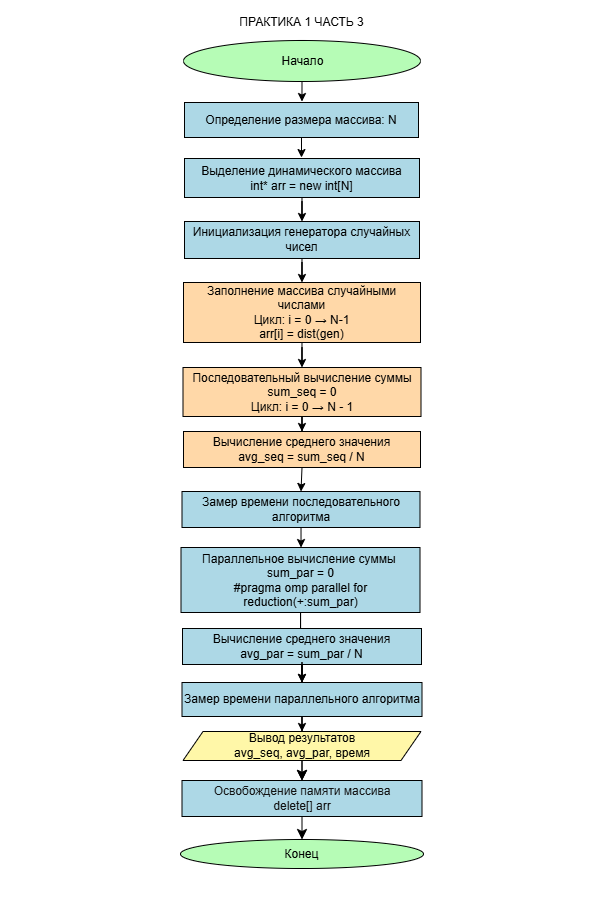

The diagram above was exported from draw.io. Its source (the exported page's mxGraphModel, read from the mxfile embedded in the PNG):
<mxGraphModel dx="715" dy="454" grid="0" gridSize="10" guides="1" tooltips="1" connect="1" arrows="1" fold="1" page="1" pageScale="1" pageWidth="600" pageHeight="900" background="light-dark(#000000,#FFFFFF)" math="0" shadow="0">
  <root>
    <mxCell id="0" />
    <mxCell id="1" parent="0" />
    <mxCell id="doy44mVqO59pjQrLM7yg-3" edge="1" parent="1" source="doy44mVqO59pjQrLM7yg-1" style="edgeStyle=orthogonalEdgeStyle;rounded=0;orthogonalLoop=1;jettySize=auto;html=1;strokeColor=light-dark(#000000,#000000);" target="doy44mVqO59pjQrLM7yg-2" value="">
      <mxGeometry relative="1" as="geometry" />
    </mxCell>
    <mxCell id="doy44mVqO59pjQrLM7yg-1" parent="1" style="ellipse;html=1;labelBackgroundColor=none;fillColor=light-dark(#FFFFFF,#B6FCB6);fontColor=light-dark(#000000,#000000);strokeColor=light-dark(#000000,#000000);" value="Начало" vertex="1">
      <mxGeometry height="41" width="237" x="183" y="40" as="geometry" />
    </mxCell>
    <mxCell id="doy44mVqO59pjQrLM7yg-5" edge="1" parent="1" source="doy44mVqO59pjQrLM7yg-2" style="edgeStyle=orthogonalEdgeStyle;rounded=0;orthogonalLoop=1;jettySize=auto;html=1;strokeColor=light-dark(#000000,#000000);" target="doy44mVqO59pjQrLM7yg-4" value="">
      <mxGeometry relative="1" as="geometry" />
    </mxCell>
    <mxCell id="doy44mVqO59pjQrLM7yg-2" parent="1" style="whiteSpace=wrap;html=1;fontColor=light-dark(#000000,#000000);fillColor=light-dark(#FFFFFF,#ADD8E6);strokeColor=light-dark(#000000,#000000);" value="Определение размера массива: N" vertex="1">
      <mxGeometry height="35" width="234" x="184" y="102" as="geometry" />
    </mxCell>
    <mxCell id="doy44mVqO59pjQrLM7yg-7" edge="1" parent="1" source="doy44mVqO59pjQrLM7yg-4" style="edgeStyle=orthogonalEdgeStyle;rounded=0;orthogonalLoop=1;jettySize=auto;html=1;strokeColor=light-dark(#000000,#000000);" target="doy44mVqO59pjQrLM7yg-6" value="">
      <mxGeometry relative="1" as="geometry" />
    </mxCell>
    <mxCell id="doy44mVqO59pjQrLM7yg-4" parent="1" style="whiteSpace=wrap;html=1;strokeColor=light-dark(#000000,#000000);fillColor=light-dark(#FFFFFF,#ADD8E6);fontColor=light-dark(#000000,#000000);" value="&lt;div&gt;Выделение динамического массива&lt;/div&gt;&lt;div&gt;int* arr = new int[N]&lt;/div&gt;" vertex="1">
      <mxGeometry height="39" width="235" x="184" y="158" as="geometry" />
    </mxCell>
    <mxCell id="doy44mVqO59pjQrLM7yg-9" edge="1" parent="1" source="doy44mVqO59pjQrLM7yg-6" style="edgeStyle=orthogonalEdgeStyle;rounded=0;orthogonalLoop=1;jettySize=auto;html=1;strokeColor=light-dark(#000000,#000000);" target="doy44mVqO59pjQrLM7yg-8" value="">
      <mxGeometry relative="1" as="geometry" />
    </mxCell>
    <mxCell id="doy44mVqO59pjQrLM7yg-6" parent="1" style="whiteSpace=wrap;html=1;fontColor=light-dark(#000000,#000000);fillColor=light-dark(#FFFFFF,#ADD8E6);strokeColor=light-dark(#000000,#000000);" value="Инициализация генератора случайных чисел" vertex="1">
      <mxGeometry height="37" width="235" x="184" y="221" as="geometry" />
    </mxCell>
    <mxCell id="doy44mVqO59pjQrLM7yg-11" edge="1" parent="1" source="doy44mVqO59pjQrLM7yg-8" style="edgeStyle=orthogonalEdgeStyle;rounded=0;orthogonalLoop=1;jettySize=auto;html=1;strokeColor=light-dark(#000000,#000000);" target="doy44mVqO59pjQrLM7yg-10" value="">
      <mxGeometry relative="1" as="geometry" />
    </mxCell>
    <mxCell id="doy44mVqO59pjQrLM7yg-8" parent="1" style="whiteSpace=wrap;html=1;fillColor=light-dark(#FFFFFF,#FFD8A8);fontColor=light-dark(#000000,#000000);strokeColor=light-dark(#000000,#000000);" value="Заполнение массива случайными числами&lt;div&gt;Цикл: i = 0&amp;nbsp;→ N-1&lt;/div&gt;&lt;div&gt;arr[i] = dist(gen)&lt;/div&gt;" vertex="1">
      <mxGeometry height="60" width="237" x="183" y="282" as="geometry" />
    </mxCell>
    <mxCell id="NEsgN7Wd18JYyh9TR4xW-5" edge="1" parent="1" source="doy44mVqO59pjQrLM7yg-10" style="edgeStyle=orthogonalEdgeStyle;rounded=0;orthogonalLoop=1;jettySize=auto;html=1;strokeColor=light-dark(#000000,#000000);" target="NEsgN7Wd18JYyh9TR4xW-4" value="">
      <mxGeometry relative="1" as="geometry" />
    </mxCell>
    <mxCell id="doy44mVqO59pjQrLM7yg-10" parent="1" style="whiteSpace=wrap;html=1;fontColor=light-dark(#000000,#000000);fillColor=light-dark(#FFFFFF,#FFD8A8);strokeColor=light-dark(#000000,#000000);" value="&lt;div&gt;Последовательный вычисление суммы&lt;/div&gt;&lt;div&gt;sum_seq = 0&lt;/div&gt;&lt;div&gt;Цикл: i = 0 → N - 1&lt;/div&gt;" vertex="1">
      <mxGeometry height="49" width="238" x="182.5" y="367" as="geometry" />
    </mxCell>
    <mxCell id="doy44mVqO59pjQrLM7yg-15" edge="1" parent="1" source="doy44mVqO59pjQrLM7yg-12" style="edgeStyle=orthogonalEdgeStyle;rounded=0;orthogonalLoop=1;jettySize=auto;html=1;strokeColor=light-dark(#000000,#000000);" target="doy44mVqO59pjQrLM7yg-14" value="">
      <mxGeometry relative="1" as="geometry" />
    </mxCell>
    <mxCell id="doy44mVqO59pjQrLM7yg-12" parent="1" style="whiteSpace=wrap;html=1;fillColor=light-dark(#FFFFFF,#ADD8E6);fontColor=light-dark(#000000,#000000);strokeColor=light-dark(#000000,#000000);" value="&lt;div&gt;Замер времени&amp;nbsp;&lt;span style=&quot;background-color: transparent;&quot;&gt;последовательного алгоритма&lt;/span&gt;&lt;/div&gt;" vertex="1">
      <mxGeometry height="36" width="238" x="181.5" y="491" as="geometry" />
    </mxCell>
    <mxCell id="coULOOPrYOhBQE1Ny3B1-45" edge="1" parent="1" source="coULOOPrYOhBQE1Ny3B1-53" style="edgeStyle=orthogonalEdgeStyle;rounded=0;orthogonalLoop=1;jettySize=auto;html=1;" value="">
      <mxGeometry relative="1" as="geometry">
        <mxPoint x="317" y="737" as="targetPoint" />
      </mxGeometry>
    </mxCell>
    <mxCell id="coULOOPrYOhBQE1Ny3B1-51" edge="1" parent="1" source="doy44mVqO59pjQrLM7yg-14" style="edgeStyle=orthogonalEdgeStyle;rounded=0;orthogonalLoop=1;jettySize=auto;html=1;strokeColor=light-dark(#000000,#000000);" target="coULOOPrYOhBQE1Ny3B1-50" value="">
      <mxGeometry relative="1" as="geometry" />
    </mxCell>
    <mxCell id="doy44mVqO59pjQrLM7yg-14" parent="1" style="whiteSpace=wrap;html=1;fontColor=light-dark(#000000,#000000);fillColor=light-dark(#FFFFFF,#ADD8E6);strokeColor=light-dark(#000000,#000000);" value="&lt;div&gt;Параллельное вычисление суммы&amp;nbsp;&lt;/div&gt;&lt;div&gt;sum_par = 0&lt;/div&gt;&lt;div&gt;#pragma omp parallel for reduction(+:sum_par)&lt;/div&gt;" vertex="1">
      <mxGeometry height="65" width="239" x="180.5" y="547" as="geometry" />
    </mxCell>
    <mxCell id="coULOOPrYOhBQE1Ny3B1-52" edge="1" parent="1" source="doy44mVqO59pjQrLM7yg-14" style="edgeStyle=orthogonalEdgeStyle;rounded=0;orthogonalLoop=1;jettySize=auto;html=1;strokeColor=light-dark(#000000,#000000);" target="coULOOPrYOhBQE1Ny3B1-50" value="">
      <mxGeometry relative="1" as="geometry">
        <mxPoint x="301" y="639" as="sourcePoint" />
        <mxPoint x="317" y="737" as="targetPoint" />
      </mxGeometry>
    </mxCell>
    <mxCell id="coULOOPrYOhBQE1Ny3B1-54" edge="1" parent="1" source="coULOOPrYOhBQE1Ny3B1-50" style="edgeStyle=orthogonalEdgeStyle;rounded=0;orthogonalLoop=1;jettySize=auto;html=1;strokeColor=light-dark(#000000,#000000);" target="coULOOPrYOhBQE1Ny3B1-53" value="">
      <mxGeometry relative="1" as="geometry" />
    </mxCell>
    <mxCell id="coULOOPrYOhBQE1Ny3B1-50" parent="1" style="whiteSpace=wrap;html=1;fillColor=light-dark(#FFFFFF,#ADD8E6);strokeColor=light-dark(#000000,#000000);fontColor=light-dark(#000000,#000000);" value="&lt;div&gt;Вычисление среднего значения&lt;/div&gt;&lt;div&gt;avg_par = sum_par / N&lt;/div&gt;" vertex="1">
      <mxGeometry height="36" width="239" x="182" y="628" as="geometry" />
    </mxCell>
    <mxCell id="coULOOPrYOhBQE1Ny3B1-56" edge="1" parent="1" source="coULOOPrYOhBQE1Ny3B1-53" style="edgeStyle=orthogonalEdgeStyle;rounded=0;orthogonalLoop=1;jettySize=auto;html=1;entryX=0.5;entryY=0;entryDx=0;entryDy=0;strokeColor=light-dark(#000000,#000000);" target="coULOOPrYOhBQE1Ny3B1-62" value="">
      <mxGeometry relative="1" as="geometry">
        <mxPoint x="300.5" y="905" as="targetPoint" />
      </mxGeometry>
    </mxCell>
    <mxCell id="coULOOPrYOhBQE1Ny3B1-57" edge="1" parent="1" source="coULOOPrYOhBQE1Ny3B1-62" style="edgeStyle=none;curved=1;rounded=0;orthogonalLoop=1;jettySize=auto;html=1;fontSize=12;startSize=8;endSize=8;strokeColor=light-dark(#000000,#000000);" target="coULOOPrYOhBQE1Ny3B1-60" value="">
      <mxGeometry relative="1" as="geometry" />
    </mxCell>
    <mxCell id="coULOOPrYOhBQE1Ny3B1-58" edge="1" parent="1" source="coULOOPrYOhBQE1Ny3B1-62" style="edgeStyle=none;curved=1;rounded=0;orthogonalLoop=1;jettySize=auto;html=1;fontSize=12;startSize=8;endSize=8;strokeColor=light-dark(#000000,#000000);" target="coULOOPrYOhBQE1Ny3B1-60" value="">
      <mxGeometry relative="1" as="geometry" />
    </mxCell>
    <mxCell id="coULOOPrYOhBQE1Ny3B1-59" edge="1" parent="1" source="coULOOPrYOhBQE1Ny3B1-60" style="edgeStyle=none;curved=1;rounded=0;orthogonalLoop=1;jettySize=auto;html=1;fontSize=12;startSize=8;endSize=8;strokeColor=light-dark(#000000,#000000);" target="coULOOPrYOhBQE1Ny3B1-61" value="">
      <mxGeometry relative="1" as="geometry" />
    </mxCell>
    <mxCell id="coULOOPrYOhBQE1Ny3B1-64" edge="1" parent="1" source="coULOOPrYOhBQE1Ny3B1-60" style="edgeStyle=orthogonalEdgeStyle;rounded=0;orthogonalLoop=1;jettySize=auto;html=1;" value="">
      <mxGeometry relative="1" as="geometry">
        <mxPoint x="575.5" y="787" as="targetPoint" />
      </mxGeometry>
    </mxCell>
    <mxCell id="coULOOPrYOhBQE1Ny3B1-60" parent="1" style="whiteSpace=wrap;html=1;fillColor=light-dark(#000000,#ADD8E6);fontColor=#ffffff;strokeColor=light-dark(#000000,#000000);" value="Освобождение памяти массива&lt;div&gt;delete[] arr&lt;/div&gt;" vertex="1">
      <mxGeometry height="36" width="240" x="181.5" y="780" as="geometry" />
    </mxCell>
    <mxCell id="coULOOPrYOhBQE1Ny3B1-61" parent="1" style="ellipse;whiteSpace=wrap;html=1;fillColor=light-dark(#FFFFFF,#B6FCB6);fontColor=light-dark(#000000,#000000);strokeColor=light-dark(#000000,#000000);" value="Конец" vertex="1">
      <mxGeometry height="29" width="243" x="180" y="839" as="geometry" />
    </mxCell>
    <mxCell id="coULOOPrYOhBQE1Ny3B1-62" parent="1" style="shape=parallelogram;perimeter=parallelogramPerimeter;whiteSpace=wrap;html=1;fixedSize=1;fillColor=light-dark(#FFFFFF,#FFF7A8);fontColor=light-dark(#000000,#000000);strokeColor=light-dark(#000000,#000000);" value="&lt;div&gt;Вывод результатов&lt;/div&gt;&lt;div&gt;avg_seq, avg_par, время&lt;/div&gt;" vertex="1">
      <mxGeometry height="29" width="238" x="182.5" y="731" as="geometry" />
    </mxCell>
    <mxCell id="NEsgN7Wd18JYyh9TR4xW-9" edge="1" parent="1" source="NEsgN7Wd18JYyh9TR4xW-4" style="edgeStyle=orthogonalEdgeStyle;rounded=0;orthogonalLoop=1;jettySize=auto;html=1;entryX=0.5;entryY=0;entryDx=0;entryDy=0;exitX=0.5;exitY=1;exitDx=0;exitDy=0;strokeColor=light-dark(#000000,#000000);" target="doy44mVqO59pjQrLM7yg-12" value="">
      <mxGeometry relative="1" as="geometry">
        <Array as="points" />
      </mxGeometry>
    </mxCell>
    <mxCell id="NEsgN7Wd18JYyh9TR4xW-4" parent="1" style="whiteSpace=wrap;html=1;fillColor=light-dark(#FFFFFF,#FFD8A8);strokeColor=light-dark(#000000,#000000);fontColor=light-dark(#000000,#000000);" value="Вычисление среднего значения&lt;br&gt;avg_seq = sum_seq / N" vertex="1">
      <mxGeometry height="36" width="237" x="183" y="431" as="geometry" />
    </mxCell>
    <mxCell id="NEsgN7Wd18JYyh9TR4xW-7" edge="1" parent="1" source="coULOOPrYOhBQE1Ny3B1-50" style="edgeStyle=orthogonalEdgeStyle;rounded=0;orthogonalLoop=1;jettySize=auto;html=1;strokeColor=light-dark(#000000,#000000);" target="coULOOPrYOhBQE1Ny3B1-53" value="">
      <mxGeometry relative="1" as="geometry">
        <mxPoint x="301" y="621" as="sourcePoint" />
        <mxPoint x="317" y="737" as="targetPoint" />
      </mxGeometry>
    </mxCell>
    <mxCell id="coULOOPrYOhBQE1Ny3B1-53" parent="1" style="whiteSpace=wrap;html=1;fillColor=light-dark(#FFFFFF,#ADD8E6);strokeColor=light-dark(#000000,#000000);fontColor=light-dark(#000000,#000000);" value="Замер времени параллельного алгоритма" vertex="1">
      <mxGeometry height="34" width="240" x="181.5" y="682" as="geometry" />
    </mxCell>
    <mxCell id="NEsgN7Wd18JYyh9TR4xW-13" parent="1" style="text;html=1;whiteSpace=wrap;strokeColor=none;fillColor=none;align=center;verticalAlign=middle;rounded=0;fontColor=light-dark(#000000,#000000);" value="&lt;font&gt;ПРАКТИКА 1 ЧАСТЬ 3&lt;/font&gt;" vertex="1">
      <mxGeometry height="30" width="197" x="203" y="7" as="geometry" />
    </mxCell>
  </root>
</mxGraphModel>